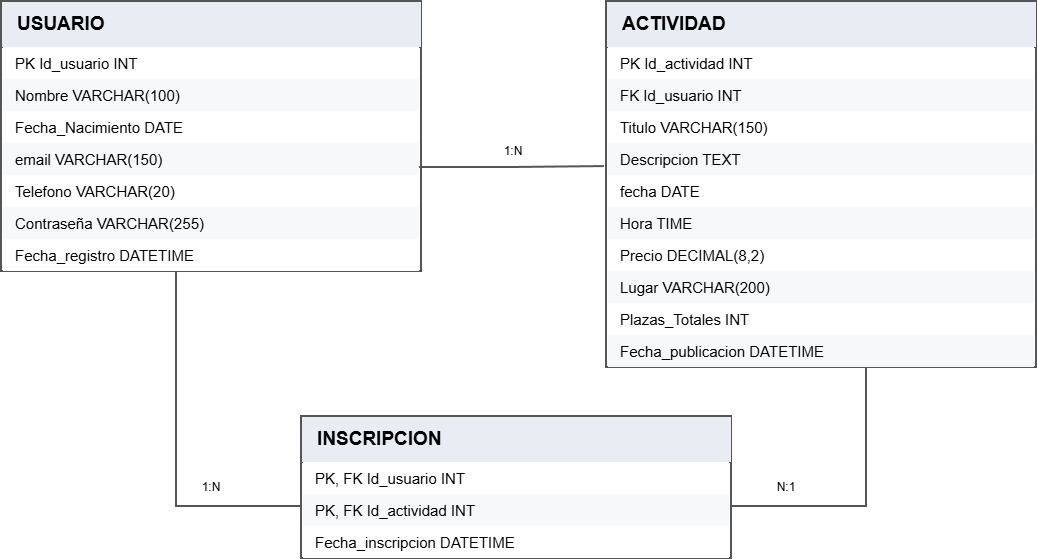

The diagram above was exported from draw.io. Its source (the exported page's mxGraphModel, read from the mxfile embedded in the PNG):
<mxGraphModel dx="1704" dy="936" grid="1" gridSize="10" guides="1" tooltips="1" connect="1" arrows="1" fold="1" page="1" pageScale="1" pageWidth="1200" pageHeight="800" math="0" shadow="0">
  <root>
    <mxCell id="0" />
    <mxCell id="1" parent="0" />
    <mxCell id="USUARIO_box" parent="1" style="rounded=0;whiteSpace=wrap;html=0;fillColor=#ffffff;strokeColor=#555555;strokeWidth=2;" value="" vertex="1">
      <mxGeometry height="270" width="420" x="85" y="95" as="geometry" />
    </mxCell>
    <mxCell id="USUARIO_head" parent="1" style="rounded=0;whiteSpace=wrap;html=0;fillColor=#e8edf3;strokeColor=#555555;fontStyle=1;fontSize=19;align=left;spacingLeft=14;" value="USUARIO" vertex="1">
      <mxGeometry height="46" width="420" x="85" y="95" as="geometry" />
    </mxCell>
    <mxCell id="USUARIO_row0" parent="1" style="rounded=0;whiteSpace=wrap;html=0;fillColor=#ffffff;strokeColor=none;fontSize=15;align=left;spacingLeft=10;" value="PK     Id_usuario     INT" vertex="1">
      <mxGeometry height="32" width="416" x="87" y="141" as="geometry" />
    </mxCell>
    <mxCell id="USUARIO_row1" parent="1" style="rounded=0;whiteSpace=wrap;html=0;fillColor=#f7f8fa;strokeColor=none;fontSize=15;align=left;spacingLeft=10;" value="     Nombre     VARCHAR(100)" vertex="1">
      <mxGeometry height="32" width="416" x="87" y="173" as="geometry" />
    </mxCell>
    <mxCell id="USUARIO_row2" parent="1" style="rounded=0;whiteSpace=wrap;html=0;fillColor=#ffffff;strokeColor=none;fontSize=15;align=left;spacingLeft=10;" value="     Fecha_Nacimiento     DATE" vertex="1">
      <mxGeometry height="32" width="416" x="87" y="205" as="geometry" />
    </mxCell>
    <mxCell id="USUARIO_row3" parent="1" style="rounded=0;whiteSpace=wrap;html=0;fillColor=#f7f8fa;strokeColor=none;fontSize=15;align=left;spacingLeft=10;" value="     email     VARCHAR(150)" vertex="1">
      <mxGeometry height="32" width="416" x="87" y="237" as="geometry" />
    </mxCell>
    <mxCell id="USUARIO_row4" parent="1" style="rounded=0;whiteSpace=wrap;html=0;fillColor=#ffffff;strokeColor=none;fontSize=15;align=left;spacingLeft=10;" value="     Telefono     VARCHAR(20)" vertex="1">
      <mxGeometry height="32" width="416" x="87" y="269" as="geometry" />
    </mxCell>
    <mxCell id="USUARIO_row5" parent="1" style="rounded=0;whiteSpace=wrap;html=0;fillColor=#f7f8fa;strokeColor=none;fontSize=15;align=left;spacingLeft=10;" value="     Contraseña     VARCHAR(255)" vertex="1">
      <mxGeometry height="32" width="416" x="87" y="301" as="geometry" />
    </mxCell>
    <mxCell id="USUARIO_row6" parent="1" style="rounded=0;whiteSpace=wrap;html=0;fillColor=#ffffff;strokeColor=none;fontSize=15;align=left;spacingLeft=10;" value="     Fecha_registro     DATETIME" vertex="1">
      <mxGeometry height="32" width="416" x="87" y="333" as="geometry" />
    </mxCell>
    <mxCell id="ACTIVIDAD_box" parent="1" style="rounded=0;whiteSpace=wrap;html=0;fillColor=#ffffff;strokeColor=#555555;strokeWidth=2;" value="" vertex="1">
      <mxGeometry height="366" width="430" x="690" y="95" as="geometry" />
    </mxCell>
    <mxCell id="ACTIVIDAD_head" parent="1" style="rounded=0;whiteSpace=wrap;html=0;fillColor=#e8edf3;strokeColor=#555555;fontStyle=1;fontSize=19;align=left;spacingLeft=14;" value="ACTIVIDAD" vertex="1">
      <mxGeometry height="46" width="430" x="690" y="95" as="geometry" />
    </mxCell>
    <mxCell id="ACTIVIDAD_row0" parent="1" style="rounded=0;whiteSpace=wrap;html=0;fillColor=#ffffff;strokeColor=none;fontSize=15;align=left;spacingLeft=10;" value="PK     Id_actividad     INT" vertex="1">
      <mxGeometry height="32" width="426" x="692" y="141" as="geometry" />
    </mxCell>
    <mxCell id="ACTIVIDAD_row1" parent="1" style="rounded=0;whiteSpace=wrap;html=0;fillColor=#f7f8fa;strokeColor=none;fontSize=15;align=left;spacingLeft=10;" value="FK     Id_usuario     INT" vertex="1">
      <mxGeometry height="32" width="426" x="692" y="173" as="geometry" />
    </mxCell>
    <mxCell id="ACTIVIDAD_row2" parent="1" style="rounded=0;whiteSpace=wrap;html=0;fillColor=#ffffff;strokeColor=none;fontSize=15;align=left;spacingLeft=10;" value="     Titulo     VARCHAR(150)" vertex="1">
      <mxGeometry height="32" width="426" x="692" y="205" as="geometry" />
    </mxCell>
    <mxCell id="ACTIVIDAD_row3" parent="1" style="rounded=0;whiteSpace=wrap;html=0;fillColor=#f7f8fa;strokeColor=none;fontSize=15;align=left;spacingLeft=10;" value="     Descripcion     TEXT" vertex="1">
      <mxGeometry height="32" width="426" x="692" y="237" as="geometry" />
    </mxCell>
    <mxCell id="ACTIVIDAD_row4" parent="1" style="rounded=0;whiteSpace=wrap;html=0;fillColor=#ffffff;strokeColor=none;fontSize=15;align=left;spacingLeft=10;" value="     fecha     DATE" vertex="1">
      <mxGeometry height="32" width="426" x="692" y="269" as="geometry" />
    </mxCell>
    <mxCell id="ACTIVIDAD_row5" parent="1" style="rounded=0;whiteSpace=wrap;html=0;fillColor=#f7f8fa;strokeColor=none;fontSize=15;align=left;spacingLeft=10;" value="     Hora     TIME" vertex="1">
      <mxGeometry height="32" width="426" x="692" y="301" as="geometry" />
    </mxCell>
    <mxCell id="ACTIVIDAD_row6" parent="1" style="rounded=0;whiteSpace=wrap;html=0;fillColor=#ffffff;strokeColor=none;fontSize=15;align=left;spacingLeft=10;" value="     Precio     DECIMAL(8,2)" vertex="1">
      <mxGeometry height="32" width="426" x="692" y="333" as="geometry" />
    </mxCell>
    <mxCell id="ACTIVIDAD_row7" parent="1" style="rounded=0;whiteSpace=wrap;html=0;fillColor=#f7f8fa;strokeColor=none;fontSize=15;align=left;spacingLeft=10;" value="     Lugar     VARCHAR(200)" vertex="1">
      <mxGeometry height="32" width="426" x="692" y="365" as="geometry" />
    </mxCell>
    <mxCell id="ACTIVIDAD_row8" parent="1" style="rounded=0;whiteSpace=wrap;html=0;fillColor=#ffffff;strokeColor=none;fontSize=15;align=left;spacingLeft=10;" value="     Plazas_Totales     INT" vertex="1">
      <mxGeometry height="32" width="426" x="692" y="397" as="geometry" />
    </mxCell>
    <mxCell id="ACTIVIDAD_row9" parent="1" style="rounded=0;whiteSpace=wrap;html=0;fillColor=#f7f8fa;strokeColor=none;fontSize=15;align=left;spacingLeft=10;" value="     Fecha_publicacion     DATETIME" vertex="1">
      <mxGeometry height="32" width="426" x="692" y="429" as="geometry" />
    </mxCell>
    <mxCell id="INSCRIPCION_box" parent="1" style="rounded=0;whiteSpace=wrap;html=0;fillColor=#ffffff;strokeColor=#555555;strokeWidth=2;" value="" vertex="1">
      <mxGeometry height="142" width="430" x="385" y="510" as="geometry" />
    </mxCell>
    <mxCell id="INSCRIPCION_head" parent="1" style="rounded=0;whiteSpace=wrap;html=0;fillColor=#e8edf3;strokeColor=#555555;fontStyle=1;fontSize=19;align=left;spacingLeft=14;" value="INSCRIPCION" vertex="1">
      <mxGeometry height="46" width="430" x="385" y="510" as="geometry" />
    </mxCell>
    <mxCell id="INSCRIPCION_row0" parent="1" style="rounded=0;whiteSpace=wrap;html=0;fillColor=#ffffff;strokeColor=none;fontSize=15;align=left;spacingLeft=10;" value="PK, FK     Id_usuario     INT" vertex="1">
      <mxGeometry height="32" width="426" x="387" y="556" as="geometry" />
    </mxCell>
    <mxCell id="INSCRIPCION_row1" parent="1" style="rounded=0;whiteSpace=wrap;html=0;fillColor=#f7f8fa;strokeColor=none;fontSize=15;align=left;spacingLeft=10;" value="PK, FK     Id_actividad     INT" vertex="1">
      <mxGeometry height="32" width="426" x="387" y="588" as="geometry" />
    </mxCell>
    <mxCell id="INSCRIPCION_row2" parent="1" style="rounded=0;whiteSpace=wrap;html=0;fillColor=#ffffff;strokeColor=none;fontSize=15;align=left;spacingLeft=10;" value="     Fecha_inscripcion     DATETIME" vertex="1">
      <mxGeometry height="32" width="426" x="387" y="620" as="geometry" />
    </mxCell>
    <mxCell id="edge0" edge="1" parent="1" style="edgeStyle=orthogonalEdgeStyle;rounded=0;html=0;endArrow=none;startArrow=none;strokeColor=#555555;strokeWidth=2;entryX=-0.005;entryY=0.451;entryDx=0;entryDy=0;entryPerimeter=0;" target="ACTIVIDAD_box" value="">
      <mxGeometry relative="1" x="0.2694" as="geometry">
        <Array as="points" />
        <mxPoint x="503" y="261" as="sourcePoint" />
        <mxPoint x="688" y="309" as="targetPoint" />
      </mxGeometry>
    </mxCell>
    <mxCell id="edge1" edge="1" parent="1" source="USUARIO_box" style="edgeStyle=orthogonalEdgeStyle;rounded=0;html=0;endArrow=none;startArrow=none;strokeColor=#555555;strokeWidth=2;" target="INSCRIPCION_box" value="">
      <mxGeometry relative="1" as="geometry">
        <Array as="points">
          <mxPoint x="260" y="600" />
        </Array>
      </mxGeometry>
    </mxCell>
    <mxCell id="edge2" edge="1" parent="1" source="ACTIVIDAD_box" style="edgeStyle=orthogonalEdgeStyle;rounded=0;html=0;endArrow=none;startArrow=none;strokeColor=#555555;strokeWidth=2;" target="INSCRIPCION_box" value="">
      <mxGeometry relative="1" as="geometry">
        <Array as="points">
          <mxPoint x="950" y="600" />
        </Array>
      </mxGeometry>
    </mxCell>
    <mxCell id="rQJev9Ix2nuyLF9Imnrx-1" parent="1" style="text;html=1;whiteSpace=wrap;strokeColor=none;fillColor=none;align=center;verticalAlign=middle;rounded=0;" value="1:N" vertex="1">
      <mxGeometry height="30" width="60" x="265" y="566" as="geometry" />
    </mxCell>
    <mxCell id="rQJev9Ix2nuyLF9Imnrx-3" parent="1" style="text;html=1;whiteSpace=wrap;strokeColor=none;fillColor=none;align=center;verticalAlign=middle;rounded=0;" value="1:N" vertex="1">
      <mxGeometry height="30" width="60" x="567" y="230" as="geometry" />
    </mxCell>
    <mxCell id="rQJev9Ix2nuyLF9Imnrx-4" parent="1" style="text;html=1;whiteSpace=wrap;strokeColor=none;fillColor=none;align=center;verticalAlign=middle;rounded=0;" value="N:1" vertex="1">
      <mxGeometry height="30" width="60" x="840" y="566" as="geometry" />
    </mxCell>
  </root>
</mxGraphModel>